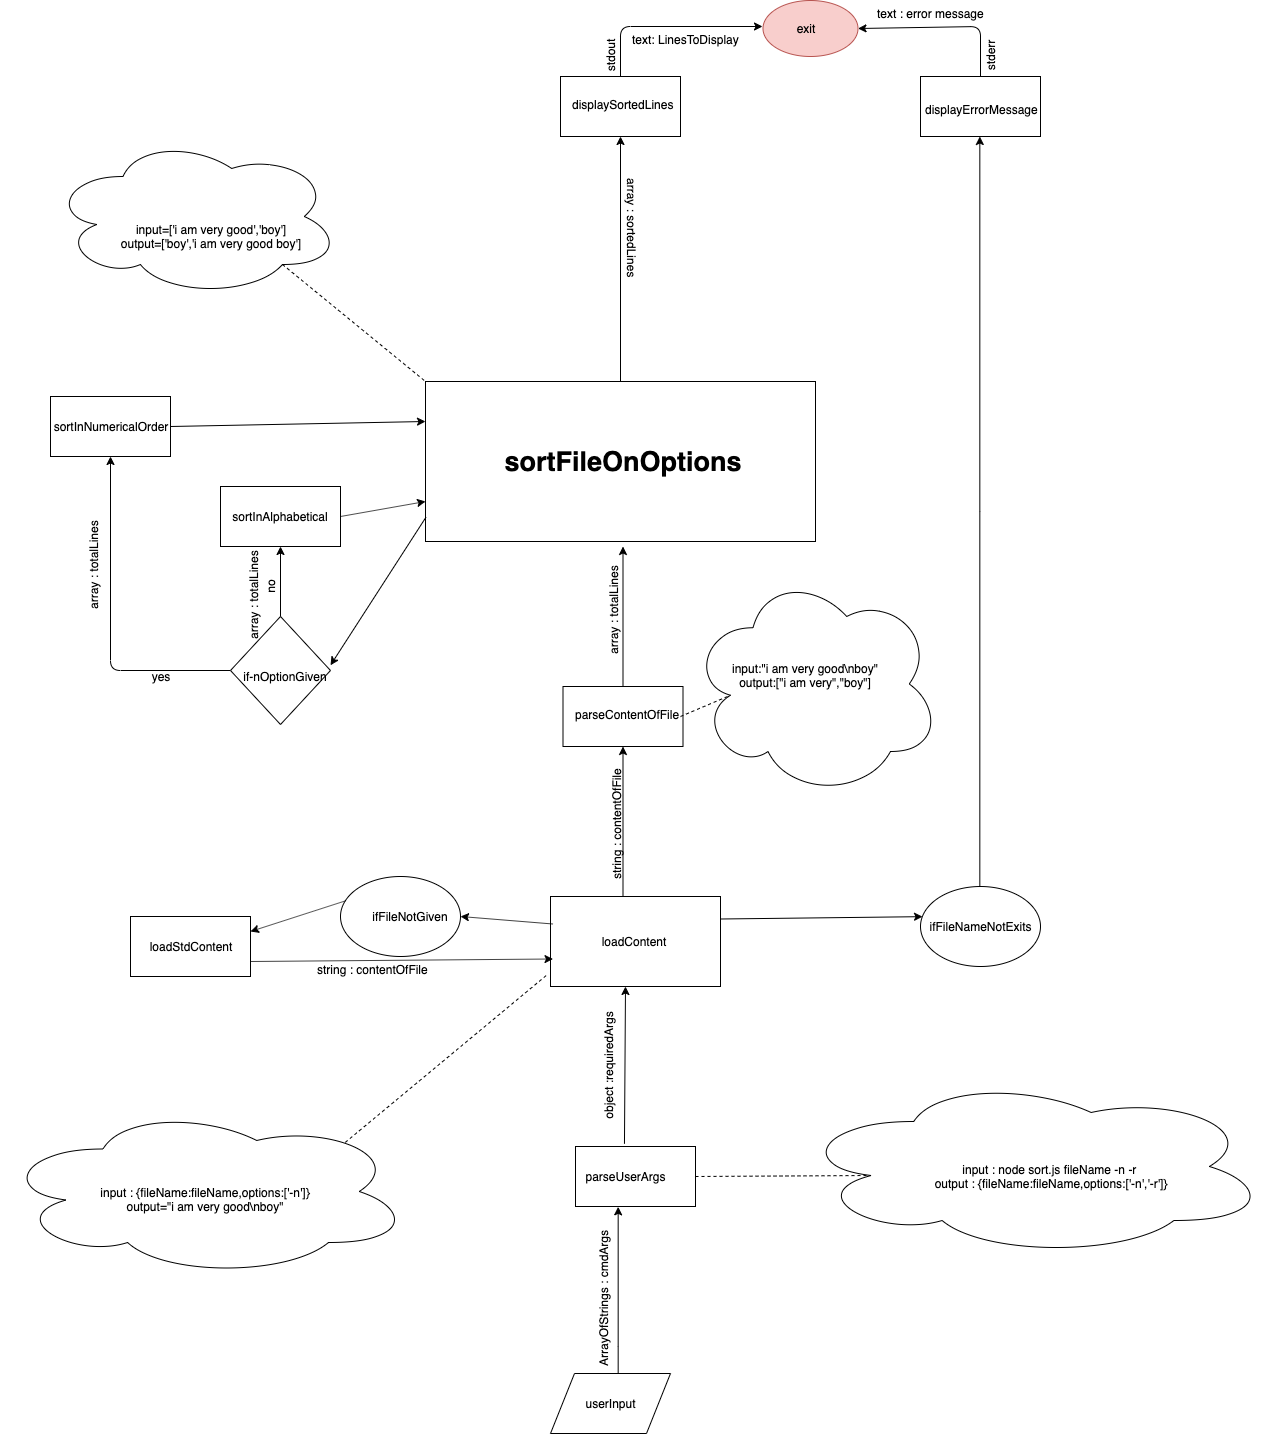

The diagram above was exported from draw.io. Its source (the exported page's mxGraphModel, read from the mxfile embedded in the PNG):
<mxGraphModel dx="2404" dy="1023" grid="1" gridSize="10" guides="1" tooltips="1" connect="1" arrows="1" fold="1" page="1" pageScale="1" pageWidth="827" pageHeight="1169" math="0" shadow="0">
  <root>
    <mxCell id="0" />
    <mxCell id="1" parent="0" />
    <mxCell id="xngwhHRUVUrhVLzj4tPZ-7" style="edgeStyle=orthogonalEdgeStyle;rounded=0;orthogonalLoop=1;jettySize=auto;html=1;exitX=0.5;exitY=1;exitDx=0;exitDy=0;" parent="1" edge="1">
      <mxGeometry relative="1" as="geometry">
        <mxPoint x="565" y="30" as="sourcePoint" />
        <mxPoint x="565" y="30" as="targetPoint" />
      </mxGeometry>
    </mxCell>
    <mxCell id="xngwhHRUVUrhVLzj4tPZ-31" value="" style="rounded=0;whiteSpace=wrap;html=1;" parent="1" vertex="1">
      <mxGeometry x="350" y="80" width="120" height="60" as="geometry" />
    </mxCell>
    <mxCell id="xngwhHRUVUrhVLzj4tPZ-33" value="displaySortedLines" style="text;html=1;" parent="1" vertex="1">
      <mxGeometry x="360" y="95" width="100" height="30" as="geometry" />
    </mxCell>
    <mxCell id="xngwhHRUVUrhVLzj4tPZ-34" value="" style="rounded=0;whiteSpace=wrap;html=1;" parent="1" vertex="1">
      <mxGeometry x="710" y="80" width="120" height="60" as="geometry" />
    </mxCell>
    <mxCell id="xngwhHRUVUrhVLzj4tPZ-38" value="displayErrorMessage" style="text;html=1;" parent="1" vertex="1">
      <mxGeometry x="713" y="100" width="100" height="30" as="geometry" />
    </mxCell>
    <mxCell id="xngwhHRUVUrhVLzj4tPZ-41" value="" style="endArrow=classic;html=1;entryX=0;entryY=0.5;entryDx=0;entryDy=0;" parent="1" edge="1">
      <mxGeometry width="50" height="50" relative="1" as="geometry">
        <mxPoint x="410" y="80" as="sourcePoint" />
        <mxPoint x="552" y="30" as="targetPoint" />
        <Array as="points">
          <mxPoint x="410" y="30" />
        </Array>
      </mxGeometry>
    </mxCell>
    <mxCell id="xngwhHRUVUrhVLzj4tPZ-42" value="" style="endArrow=classic;html=1;entryX=1;entryY=0.5;entryDx=0;entryDy=0;exitX=0.5;exitY=0;exitDx=0;exitDy=0;" parent="1" target="LryWDr5WB-e2zwVPuM4F-2" edge="1" source="xngwhHRUVUrhVLzj4tPZ-34">
      <mxGeometry width="50" height="50" relative="1" as="geometry">
        <mxPoint x="680" y="80" as="sourcePoint" />
        <mxPoint x="528" y="30" as="targetPoint" />
        <Array as="points">
          <mxPoint x="770" y="30" />
        </Array>
      </mxGeometry>
    </mxCell>
    <mxCell id="xngwhHRUVUrhVLzj4tPZ-43" value="stdout" style="text;html=1;strokeColor=none;fillColor=none;align=center;verticalAlign=middle;whiteSpace=wrap;rounded=0;rotation=-90;" parent="1" vertex="1">
      <mxGeometry x="380" y="50" width="40" height="20" as="geometry" />
    </mxCell>
    <mxCell id="xngwhHRUVUrhVLzj4tPZ-45" value="stderr" style="text;html=1;strokeColor=none;fillColor=none;align=center;verticalAlign=middle;whiteSpace=wrap;rounded=0;rotation=-90;" parent="1" vertex="1">
      <mxGeometry x="760" y="50" width="40" height="20" as="geometry" />
    </mxCell>
    <mxCell id="xngwhHRUVUrhVLzj4tPZ-47" value="text: LinesToDisplay" style="text;html=1;" parent="1" vertex="1">
      <mxGeometry x="420" y="30" width="130" height="30" as="geometry" />
    </mxCell>
    <mxCell id="xngwhHRUVUrhVLzj4tPZ-48" value="text : error message" style="text;html=1;" parent="1" vertex="1">
      <mxGeometry x="665" y="4" width="135" height="30" as="geometry" />
    </mxCell>
    <mxCell id="xngwhHRUVUrhVLzj4tPZ-52" value="array : sortedLines" style="text;html=1;rotation=90;" parent="1" vertex="1">
      <mxGeometry x="360" y="225" width="120" height="30" as="geometry" />
    </mxCell>
    <mxCell id="xngwhHRUVUrhVLzj4tPZ-53" value="" style="rounded=0;whiteSpace=wrap;html=1;" parent="1" vertex="1">
      <mxGeometry x="352.5" y="690" width="120" height="60" as="geometry" />
    </mxCell>
    <mxCell id="xngwhHRUVUrhVLzj4tPZ-54" value="parseContentOfFile" style="text;html=1;" parent="1" vertex="1">
      <mxGeometry x="362.5" y="705" width="107.5" height="30" as="geometry" />
    </mxCell>
    <mxCell id="xngwhHRUVUrhVLzj4tPZ-56" value="array : totalLines" style="text;html=1;rotation=-90;" parent="1" vertex="1">
      <mxGeometry x="350" y="590" width="110" height="30" as="geometry" />
    </mxCell>
    <mxCell id="xngwhHRUVUrhVLzj4tPZ-59" style="edgeStyle=orthogonalEdgeStyle;rounded=0;orthogonalLoop=1;jettySize=auto;html=1;" parent="1" edge="1">
      <mxGeometry relative="1" as="geometry">
        <mxPoint x="412.5" y="750" as="targetPoint" />
        <mxPoint x="412.4999999999998" y="900" as="sourcePoint" />
      </mxGeometry>
    </mxCell>
    <mxCell id="xngwhHRUVUrhVLzj4tPZ-60" style="edgeStyle=orthogonalEdgeStyle;rounded=0;orthogonalLoop=1;jettySize=auto;html=1;exitX=0.5;exitY=0;exitDx=0;exitDy=0;" parent="1" source="LryWDr5WB-e2zwVPuM4F-77" target="xngwhHRUVUrhVLzj4tPZ-34" edge="1">
      <mxGeometry relative="1" as="geometry">
        <mxPoint x="449.9999999999998" y="620.1428571428573" as="sourcePoint" />
      </mxGeometry>
    </mxCell>
    <mxCell id="xngwhHRUVUrhVLzj4tPZ-61" value="string : contentOfFile" style="text;html=1;rotation=-90;" parent="1" vertex="1">
      <mxGeometry x="337.5" y="800" width="140" height="30" as="geometry" />
    </mxCell>
    <mxCell id="xngwhHRUVUrhVLzj4tPZ-69" style="edgeStyle=orthogonalEdgeStyle;rounded=0;orthogonalLoop=1;jettySize=auto;html=1;" parent="1" edge="1">
      <mxGeometry relative="1" as="geometry">
        <mxPoint x="407" y="1210" as="targetPoint" />
        <Array as="points">
          <mxPoint x="407" y="1350" />
          <mxPoint x="407" y="1350" />
        </Array>
        <mxPoint x="407" y="1387" as="sourcePoint" />
      </mxGeometry>
    </mxCell>
    <mxCell id="xngwhHRUVUrhVLzj4tPZ-70" value="ArrayOfStrings : cmdArgs" style="text;html=1;rotation=-90;" parent="1" vertex="1">
      <mxGeometry x="315" y="1277" width="160" height="30" as="geometry" />
    </mxCell>
    <mxCell id="LryWDr5WB-e2zwVPuM4F-2" value="" style="ellipse;whiteSpace=wrap;html=1;fillColor=#f8cecc;strokeColor=#b85450;" vertex="1" parent="1">
      <mxGeometry x="552.5" y="4" width="95" height="56" as="geometry" />
    </mxCell>
    <mxCell id="LryWDr5WB-e2zwVPuM4F-3" value="exit" style="text;html=1;strokeColor=none;fillColor=none;align=center;verticalAlign=middle;whiteSpace=wrap;rounded=0;" vertex="1" parent="1">
      <mxGeometry x="575" y="22" width="40" height="20" as="geometry" />
    </mxCell>
    <mxCell id="LryWDr5WB-e2zwVPuM4F-6" value="" style="shape=parallelogram;perimeter=parallelogramPerimeter;whiteSpace=wrap;html=1;" vertex="1" parent="1">
      <mxGeometry x="340" y="1377" width="120" height="60" as="geometry" />
    </mxCell>
    <mxCell id="LryWDr5WB-e2zwVPuM4F-11" value="userInput" style="text;html=1;strokeColor=none;fillColor=none;align=center;verticalAlign=middle;whiteSpace=wrap;rounded=0;" vertex="1" parent="1">
      <mxGeometry x="380" y="1397" width="40" height="20" as="geometry" />
    </mxCell>
    <mxCell id="LryWDr5WB-e2zwVPuM4F-42" value="" style="rounded=0;whiteSpace=wrap;html=1;" vertex="1" parent="1">
      <mxGeometry x="365" y="1150" width="120" height="60" as="geometry" />
    </mxCell>
    <mxCell id="LryWDr5WB-e2zwVPuM4F-43" value="parseUserArgs" style="text;html=1;strokeColor=none;fillColor=none;align=center;verticalAlign=middle;whiteSpace=wrap;rounded=0;" vertex="1" parent="1">
      <mxGeometry x="395" y="1170" width="40" height="20" as="geometry" />
    </mxCell>
    <mxCell id="LryWDr5WB-e2zwVPuM4F-47" value="" style="endArrow=none;dashed=1;html=1;exitX=1;exitY=0.5;exitDx=0;exitDy=0;entryX=0.16;entryY=0.55;entryDx=0;entryDy=0;entryPerimeter=0;" edge="1" parent="1" source="LryWDr5WB-e2zwVPuM4F-42" target="LryWDr5WB-e2zwVPuM4F-49">
      <mxGeometry width="50" height="50" relative="1" as="geometry">
        <mxPoint x="545" y="1310" as="sourcePoint" />
        <mxPoint x="584.9999999999998" y="1180" as="targetPoint" />
      </mxGeometry>
    </mxCell>
    <mxCell id="LryWDr5WB-e2zwVPuM4F-49" value="" style="ellipse;shape=cloud;whiteSpace=wrap;html=1;" vertex="1" parent="1">
      <mxGeometry x="585" y="1080" width="473" height="180" as="geometry" />
    </mxCell>
    <mxCell id="LryWDr5WB-e2zwVPuM4F-51" value="input : node sort.js fileName -n -r&amp;nbsp;&lt;br&gt;output : {fileName:fileName,options:['-n','-r']}&lt;br&gt;" style="text;html=1;strokeColor=none;fillColor=none;align=center;verticalAlign=middle;whiteSpace=wrap;rounded=0;" vertex="1" parent="1">
      <mxGeometry x="675" y="1125" width="330" height="110" as="geometry" />
    </mxCell>
    <mxCell id="LryWDr5WB-e2zwVPuM4F-56" value="" style="endArrow=classic;html=1;exitX=0.408;exitY=-0.045;exitDx=0;exitDy=0;exitPerimeter=0;entryX=0.5;entryY=1;entryDx=0;entryDy=0;" edge="1" parent="1" source="LryWDr5WB-e2zwVPuM4F-42">
      <mxGeometry width="50" height="50" relative="1" as="geometry">
        <mxPoint x="155" y="1520" as="sourcePoint" />
        <mxPoint x="414.9999999999998" y="990" as="targetPoint" />
      </mxGeometry>
    </mxCell>
    <mxCell id="LryWDr5WB-e2zwVPuM4F-60" value="object :requiredArgs" style="text;html=1;strokeColor=none;fillColor=none;align=center;verticalAlign=middle;whiteSpace=wrap;rounded=0;rotation=-90;" vertex="1" parent="1">
      <mxGeometry x="340" y="1060" width="115" height="20" as="geometry" />
    </mxCell>
    <mxCell id="LryWDr5WB-e2zwVPuM4F-61" value="" style="rounded=0;whiteSpace=wrap;html=1;" vertex="1" parent="1">
      <mxGeometry x="340" y="900" width="170" height="90" as="geometry" />
    </mxCell>
    <mxCell id="LryWDr5WB-e2zwVPuM4F-62" value="loadContent" style="text;html=1;strokeColor=none;fillColor=none;align=center;verticalAlign=middle;whiteSpace=wrap;rounded=0;" vertex="1" parent="1">
      <mxGeometry x="342.5" y="910" width="160" height="70" as="geometry" />
    </mxCell>
    <mxCell id="LryWDr5WB-e2zwVPuM4F-64" value="" style="rounded=0;whiteSpace=wrap;html=1;" vertex="1" parent="1">
      <mxGeometry x="-80" y="920" width="120" height="60" as="geometry" />
    </mxCell>
    <mxCell id="LryWDr5WB-e2zwVPuM4F-65" value="loadStdContent" style="text;html=1;strokeColor=none;fillColor=none;align=center;verticalAlign=middle;whiteSpace=wrap;rounded=0;" vertex="1" parent="1">
      <mxGeometry x="-40" y="940" width="40" height="20" as="geometry" />
    </mxCell>
    <mxCell id="LryWDr5WB-e2zwVPuM4F-68" value="" style="ellipse;whiteSpace=wrap;html=1;" vertex="1" parent="1">
      <mxGeometry x="130" y="880" width="120" height="80" as="geometry" />
    </mxCell>
    <mxCell id="LryWDr5WB-e2zwVPuM4F-69" value="ifFileNotGiven" style="text;html=1;strokeColor=none;fillColor=none;align=center;verticalAlign=middle;whiteSpace=wrap;rounded=0;" vertex="1" parent="1">
      <mxGeometry x="180" y="910" width="40" height="20" as="geometry" />
    </mxCell>
    <mxCell id="LryWDr5WB-e2zwVPuM4F-71" value="" style="endArrow=classic;html=1;exitX=0;exitY=0.25;exitDx=0;exitDy=0;entryX=1;entryY=0.5;entryDx=0;entryDy=0;" edge="1" parent="1" source="LryWDr5WB-e2zwVPuM4F-62" target="LryWDr5WB-e2zwVPuM4F-68">
      <mxGeometry width="50" height="50" relative="1" as="geometry">
        <mxPoint x="-80" y="1510" as="sourcePoint" />
        <mxPoint x="-10" y="1410" as="targetPoint" />
      </mxGeometry>
    </mxCell>
    <mxCell id="LryWDr5WB-e2zwVPuM4F-72" value="" style="endArrow=classic;html=1;exitX=0.04;exitY=0.305;exitDx=0;exitDy=0;exitPerimeter=0;entryX=1;entryY=0.25;entryDx=0;entryDy=0;" edge="1" parent="1" source="LryWDr5WB-e2zwVPuM4F-68" target="LryWDr5WB-e2zwVPuM4F-64">
      <mxGeometry width="50" height="50" relative="1" as="geometry">
        <mxPoint x="40" y="890" as="sourcePoint" />
        <mxPoint x="90" y="840" as="targetPoint" />
      </mxGeometry>
    </mxCell>
    <mxCell id="LryWDr5WB-e2zwVPuM4F-73" value="" style="endArrow=classic;html=1;exitX=1;exitY=0.75;exitDx=0;exitDy=0;entryX=0;entryY=0.75;entryDx=0;entryDy=0;" edge="1" parent="1" source="LryWDr5WB-e2zwVPuM4F-64" target="LryWDr5WB-e2zwVPuM4F-62">
      <mxGeometry width="50" height="50" relative="1" as="geometry">
        <mxPoint x="70" y="1020" as="sourcePoint" />
        <mxPoint x="120" y="970" as="targetPoint" />
      </mxGeometry>
    </mxCell>
    <mxCell id="LryWDr5WB-e2zwVPuM4F-75" value="string : contentOfFile" style="text;html=1;rotation=0;" vertex="1" parent="1">
      <mxGeometry x="105" y="960" width="170" height="30" as="geometry" />
    </mxCell>
    <mxCell id="LryWDr5WB-e2zwVPuM4F-77" value="" style="ellipse;whiteSpace=wrap;html=1;" vertex="1" parent="1">
      <mxGeometry x="710" y="890" width="120" height="80" as="geometry" />
    </mxCell>
    <mxCell id="LryWDr5WB-e2zwVPuM4F-78" value="ifFileNameNotExits" style="text;html=1;strokeColor=none;fillColor=none;align=center;verticalAlign=middle;whiteSpace=wrap;rounded=0;" vertex="1" parent="1">
      <mxGeometry x="750" y="920" width="40" height="20" as="geometry" />
    </mxCell>
    <mxCell id="LryWDr5WB-e2zwVPuM4F-80" value="" style="endArrow=classic;html=1;exitX=1;exitY=0.25;exitDx=0;exitDy=0;entryX=0.017;entryY=0.377;entryDx=0;entryDy=0;entryPerimeter=0;" edge="1" parent="1" source="LryWDr5WB-e2zwVPuM4F-61" target="LryWDr5WB-e2zwVPuM4F-77">
      <mxGeometry width="50" height="50" relative="1" as="geometry">
        <mxPoint x="550" y="910" as="sourcePoint" />
        <mxPoint x="600" y="860" as="targetPoint" />
      </mxGeometry>
    </mxCell>
    <mxCell id="LryWDr5WB-e2zwVPuM4F-82" value="" style="endArrow=classic;html=1;exitX=0.5;exitY=0;exitDx=0;exitDy=0;entryX=1;entryY=0.75;entryDx=0;entryDy=0;" edge="1" parent="1" source="xngwhHRUVUrhVLzj4tPZ-53" target="xngwhHRUVUrhVLzj4tPZ-56">
      <mxGeometry width="50" height="50" relative="1" as="geometry">
        <mxPoint x="540" y="630" as="sourcePoint" />
        <mxPoint x="590" y="580" as="targetPoint" />
      </mxGeometry>
    </mxCell>
    <mxCell id="LryWDr5WB-e2zwVPuM4F-85" value="" style="rounded=0;whiteSpace=wrap;html=1;" vertex="1" parent="1">
      <mxGeometry x="215" y="385" width="390" height="160" as="geometry" />
    </mxCell>
    <mxCell id="LryWDr5WB-e2zwVPuM4F-86" value="sortFileOnOptions" style="text;html=1;strokeColor=none;fillColor=none;align=center;verticalAlign=middle;whiteSpace=wrap;rounded=0;fontStyle=1;fontSize=27;" vertex="1" parent="1">
      <mxGeometry x="307.5" y="440" width="210" height="50" as="geometry" />
    </mxCell>
    <mxCell id="LryWDr5WB-e2zwVPuM4F-87" value="" style="endArrow=classic;html=1;fontSize=27;exitX=0.001;exitY=0.849;exitDx=0;exitDy=0;exitPerimeter=0;entryX=1;entryY=0.25;entryDx=0;entryDy=0;" edge="1" parent="1" source="LryWDr5WB-e2zwVPuM4F-85" target="LryWDr5WB-e2zwVPuM4F-97">
      <mxGeometry width="50" height="50" relative="1" as="geometry">
        <mxPoint x="230" y="527" as="sourcePoint" />
        <mxPoint x="100" y="530" as="targetPoint" />
      </mxGeometry>
    </mxCell>
    <mxCell id="LryWDr5WB-e2zwVPuM4F-91" value="" style="rounded=0;whiteSpace=wrap;html=1;fontSize=12;" vertex="1" parent="1">
      <mxGeometry x="-160" y="400" width="120" height="60" as="geometry" />
    </mxCell>
    <mxCell id="LryWDr5WB-e2zwVPuM4F-92" value="sortInNumericalOrder" style="text;html=1;strokeColor=none;fillColor=none;align=center;verticalAlign=middle;whiteSpace=wrap;rounded=0;fontSize=12;" vertex="1" parent="1">
      <mxGeometry x="-120" y="420" width="40" height="20" as="geometry" />
    </mxCell>
    <mxCell id="LryWDr5WB-e2zwVPuM4F-93" value="" style="rounded=0;whiteSpace=wrap;html=1;fontSize=12;" vertex="1" parent="1">
      <mxGeometry x="10" y="490" width="120" height="60" as="geometry" />
    </mxCell>
    <mxCell id="LryWDr5WB-e2zwVPuM4F-94" value="sortInAlphabetical" style="text;html=1;strokeColor=none;fillColor=none;align=center;verticalAlign=middle;whiteSpace=wrap;rounded=0;fontSize=12;" vertex="1" parent="1">
      <mxGeometry x="50" y="510" width="40" height="20" as="geometry" />
    </mxCell>
    <mxCell id="LryWDr5WB-e2zwVPuM4F-95" value="" style="endArrow=classic;html=1;fontSize=12;exitX=0;exitY=0.5;exitDx=0;exitDy=0;entryX=0.5;entryY=1;entryDx=0;entryDy=0;" edge="1" parent="1" source="LryWDr5WB-e2zwVPuM4F-96" target="LryWDr5WB-e2zwVPuM4F-91">
      <mxGeometry width="50" height="50" relative="1" as="geometry">
        <mxPoint x="-22.2800000000002" y="521.6000000000001" as="sourcePoint" />
        <mxPoint y="440" as="targetPoint" />
        <Array as="points">
          <mxPoint x="-100" y="674" />
        </Array>
      </mxGeometry>
    </mxCell>
    <mxCell id="LryWDr5WB-e2zwVPuM4F-96" value="" style="rhombus;whiteSpace=wrap;html=1;fontSize=12;" vertex="1" parent="1">
      <mxGeometry x="20" y="620" width="100" height="108" as="geometry" />
    </mxCell>
    <mxCell id="LryWDr5WB-e2zwVPuM4F-97" value="if-nOptionGiven" style="text;html=1;strokeColor=none;fillColor=none;align=center;verticalAlign=middle;whiteSpace=wrap;rounded=0;fontSize=12;" vertex="1" parent="1">
      <mxGeometry x="30" y="657.5" width="90" height="45" as="geometry" />
    </mxCell>
    <mxCell id="LryWDr5WB-e2zwVPuM4F-98" value="" style="endArrow=classic;html=1;fontSize=12;exitX=0.5;exitY=0;exitDx=0;exitDy=0;entryX=0.5;entryY=1;entryDx=0;entryDy=0;" edge="1" parent="1" source="LryWDr5WB-e2zwVPuM4F-96" target="LryWDr5WB-e2zwVPuM4F-93">
      <mxGeometry width="50" height="50" relative="1" as="geometry">
        <mxPoint x="-200" y="420" as="sourcePoint" />
        <mxPoint x="-150" y="370" as="targetPoint" />
      </mxGeometry>
    </mxCell>
    <mxCell id="LryWDr5WB-e2zwVPuM4F-99" value="" style="endArrow=classic;html=1;fontSize=12;exitX=1;exitY=0.5;exitDx=0;exitDy=0;entryX=0;entryY=0.75;entryDx=0;entryDy=0;" edge="1" parent="1" source="LryWDr5WB-e2zwVPuM4F-93" target="LryWDr5WB-e2zwVPuM4F-85">
      <mxGeometry width="50" height="50" relative="1" as="geometry">
        <mxPoint x="120" y="440" as="sourcePoint" />
        <mxPoint x="210" y="520" as="targetPoint" />
      </mxGeometry>
    </mxCell>
    <mxCell id="LryWDr5WB-e2zwVPuM4F-100" value="" style="endArrow=classic;html=1;fontSize=12;exitX=1;exitY=0.5;exitDx=0;exitDy=0;entryX=0;entryY=0.25;entryDx=0;entryDy=0;" edge="1" parent="1" source="LryWDr5WB-e2zwVPuM4F-91" target="LryWDr5WB-e2zwVPuM4F-85">
      <mxGeometry width="50" height="50" relative="1" as="geometry">
        <mxPoint x="30" y="370" as="sourcePoint" />
        <mxPoint x="80" y="320" as="targetPoint" />
      </mxGeometry>
    </mxCell>
    <mxCell id="LryWDr5WB-e2zwVPuM4F-101" value="no" style="text;html=1;strokeColor=none;fillColor=none;align=center;verticalAlign=middle;whiteSpace=wrap;rounded=0;fontSize=12;rotation=-90;" vertex="1" parent="1">
      <mxGeometry x="40" y="580" width="40" height="20" as="geometry" />
    </mxCell>
    <mxCell id="LryWDr5WB-e2zwVPuM4F-102" value="yes" style="text;html=1;strokeColor=none;fillColor=none;align=center;verticalAlign=middle;whiteSpace=wrap;rounded=0;fontSize=12;rotation=0;" vertex="1" parent="1">
      <mxGeometry x="-70" y="670" width="40" height="20" as="geometry" />
    </mxCell>
    <mxCell id="LryWDr5WB-e2zwVPuM4F-104" value="array : totalLines" style="text;html=1;rotation=-90;" vertex="1" parent="1">
      <mxGeometry x="-10" y="575" width="110" height="30" as="geometry" />
    </mxCell>
    <mxCell id="LryWDr5WB-e2zwVPuM4F-105" value="array : totalLines" style="text;html=1;rotation=-90;" vertex="1" parent="1">
      <mxGeometry x="-170" y="545" width="110" height="30" as="geometry" />
    </mxCell>
    <mxCell id="LryWDr5WB-e2zwVPuM4F-107" value="" style="endArrow=classic;html=1;fontSize=12;exitX=0.5;exitY=0;exitDx=0;exitDy=0;entryX=0.5;entryY=1;entryDx=0;entryDy=0;" edge="1" parent="1" source="LryWDr5WB-e2zwVPuM4F-85" target="xngwhHRUVUrhVLzj4tPZ-31">
      <mxGeometry width="50" height="50" relative="1" as="geometry">
        <mxPoint x="320" y="310" as="sourcePoint" />
        <mxPoint x="370" y="260" as="targetPoint" />
      </mxGeometry>
    </mxCell>
    <mxCell id="LryWDr5WB-e2zwVPuM4F-108" value="" style="ellipse;shape=cloud;whiteSpace=wrap;html=1;fontSize=12;" vertex="1" parent="1">
      <mxGeometry x="-210" y="1110" width="410" height="170" as="geometry" />
    </mxCell>
    <mxCell id="LryWDr5WB-e2zwVPuM4F-109" value="" style="endArrow=none;dashed=1;html=1;fontSize=12;exitX=0.841;exitY=0.211;exitDx=0;exitDy=0;exitPerimeter=0;entryX=-0.013;entryY=0.859;entryDx=0;entryDy=0;entryPerimeter=0;" edge="1" parent="1" source="LryWDr5WB-e2zwVPuM4F-108" target="LryWDr5WB-e2zwVPuM4F-61">
      <mxGeometry width="50" height="50" relative="1" as="geometry">
        <mxPoint x="160" y="1090" as="sourcePoint" />
        <mxPoint x="210" y="1040" as="targetPoint" />
      </mxGeometry>
    </mxCell>
    <mxCell id="LryWDr5WB-e2zwVPuM4F-110" value="input : {fileName:fileName,options:['-n']}&lt;br&gt;output=&quot;i am very good\nboy&quot;" style="text;html=1;strokeColor=none;fillColor=none;align=center;verticalAlign=middle;whiteSpace=wrap;rounded=0;fontSize=12;" vertex="1" parent="1">
      <mxGeometry x="-145" y="1160" width="280" height="85" as="geometry" />
    </mxCell>
    <mxCell id="LryWDr5WB-e2zwVPuM4F-111" value="" style="ellipse;shape=cloud;whiteSpace=wrap;html=1;fontSize=12;" vertex="1" parent="1">
      <mxGeometry x="480" y="575" width="250" height="225" as="geometry" />
    </mxCell>
    <mxCell id="LryWDr5WB-e2zwVPuM4F-112" value="" style="endArrow=none;dashed=1;html=1;fontSize=12;exitX=1;exitY=0.5;exitDx=0;exitDy=0;entryX=0.16;entryY=0.55;entryDx=0;entryDy=0;entryPerimeter=0;" edge="1" parent="1" source="xngwhHRUVUrhVLzj4tPZ-54" target="LryWDr5WB-e2zwVPuM4F-111">
      <mxGeometry width="50" height="50" relative="1" as="geometry">
        <mxPoint x="490" y="780" as="sourcePoint" />
        <mxPoint x="550" y="800" as="targetPoint" />
      </mxGeometry>
    </mxCell>
    <mxCell id="LryWDr5WB-e2zwVPuM4F-113" value="input:&quot;i am very good\nboy&quot;&lt;br&gt;output:[&quot;i am very&quot;,&quot;boy&quot;]" style="text;html=1;strokeColor=none;fillColor=none;align=center;verticalAlign=middle;whiteSpace=wrap;rounded=0;fontSize=12;" vertex="1" parent="1">
      <mxGeometry x="505" y="637.5" width="180" height="82.5" as="geometry" />
    </mxCell>
    <mxCell id="LryWDr5WB-e2zwVPuM4F-114" value="" style="ellipse;shape=cloud;whiteSpace=wrap;html=1;fontSize=12;" vertex="1" parent="1">
      <mxGeometry x="-160" y="140" width="290" height="160" as="geometry" />
    </mxCell>
    <mxCell id="LryWDr5WB-e2zwVPuM4F-115" value="" style="endArrow=none;dashed=1;html=1;fontSize=12;exitX=0.8;exitY=0.8;exitDx=0;exitDy=0;exitPerimeter=0;entryX=0;entryY=0;entryDx=0;entryDy=0;" edge="1" parent="1" source="LryWDr5WB-e2zwVPuM4F-114" target="LryWDr5WB-e2zwVPuM4F-85">
      <mxGeometry width="50" height="50" relative="1" as="geometry">
        <mxPoint x="210" y="260" as="sourcePoint" />
        <mxPoint x="260" y="210" as="targetPoint" />
      </mxGeometry>
    </mxCell>
    <mxCell id="LryWDr5WB-e2zwVPuM4F-116" value="input=['i am very good','boy']&lt;br&gt;output=['boy','i am very good boy']" style="text;html=1;strokeColor=none;fillColor=none;align=center;verticalAlign=middle;whiteSpace=wrap;rounded=0;fontSize=12;" vertex="1" parent="1">
      <mxGeometry x="-100" y="210" width="200" height="60" as="geometry" />
    </mxCell>
  </root>
</mxGraphModel>